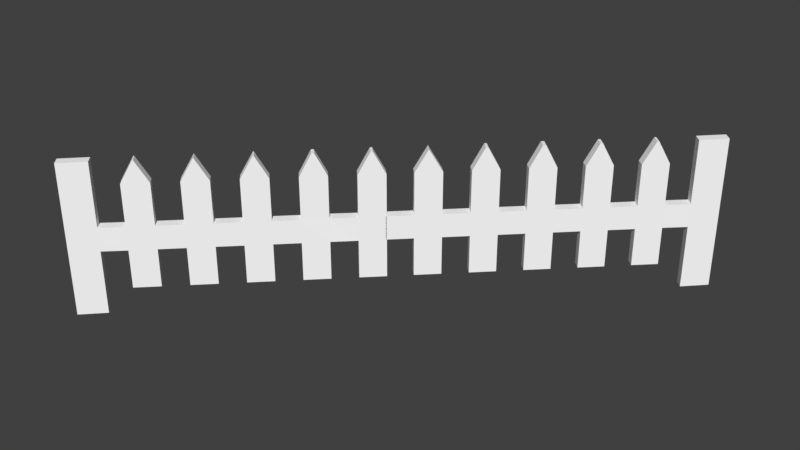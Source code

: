 # Source: cerca.blend  (saved by Blender 4.5.90; exported with 4.5.12 LTS)
import bpy
from mathutils import Matrix  # noqa: F401  (used for matrix-valued properties, if any)

bpy.ops.wm.read_factory_settings(use_empty=True)
scene = bpy.context.scene
scene.name = 'Scene'

# ---- materials (node trees are filled in below, after node groups)
mat_fencemat = bpy.data.materials.new('FenceMat')
mat_fencemat.alpha_threshold = 0.0
mat_fencemat.use_transparent_shadow = False
mat_fencemat.diffuse_color = (1.0, 1.0, 1.0, 1.0)
mat_fencemat.roughness = 0.5

# ---- material node trees

# ---- world
world_world = bpy.data.worlds.new('World'); scene.world = world_world
world_world.color = (0.05088, 0.05088, 0.05088)
world_world.use_sun_shadow = False
world_world.sun_shadow_jitter_overblur = 0.0
world_world.cycles.sampling_method = 'MANUAL'
world_world.light_settings.ao_factor = 0.5048

# ---- meshes
me_cube_008 = bpy.data.meshes.new('Cube.008')
me_cube_008.from_pydata([(-0.1556, 0.998, 0.9772), (-0.07867, 0.998, -0.6853), (-0.1556, -1.002, 0.9772), (-0.07867, -1.002, -0.6853), (1.922, -0.9368, -1.023), (1.922, -0.9368, 0.9772), (1.924, 1.079, -1.023), (1.924, 1.079, 0.9772), (1.415, 0.998, -0.6853), (0.915, 0.998, -0.6853), (0.415, 0.998, -0.6853), (0.4913, 0.998, 0.9772), (0.8413, 0.998, 0.9772), (1.493, 0.998, 0.9772), (0.415, -1.002, -0.6853), (0.915, -1.002, -0.6853), (1.415, -1.002, -0.6853), (1.493, -1.002, 0.9772), (0.8413, -1.002, 0.9772), (0.4913, -1.002, 0.9772), (0.7483, 0.998, -0.6853), (0.5816, 0.998, -0.6853), (0.5053, 0.998, 0.9772), (0.8219, 0.998, 0.9772), (0.5816, -1.002, -0.6853), (0.7483, -1.002, -0.6853), (0.8219, -1.002, 0.9772), (0.5053, -1.002, 0.9772), (0.2483, 0.998, -0.6853), (0.08164, 0.998, -0.6853), (0.1657, -1.002, 0.9772), (0.1643, -1.002, 0.9772), (0.1643, 0.998, 0.9772), (0.1657, 0.998, 0.9772), (0.08164, -1.002, -0.6853), (0.2483, -1.002, -0.6853), (1.248, 0.998, -0.6853), (1.082, 0.998, -0.6853), (1.158, 0.998, 0.9772), (1.172, 0.998, 0.9772), (1.082, -1.002, -0.6853), (1.248, -1.002, -0.6853), (1.172, -1.002, 0.9772), (1.158, -1.002, 0.9772), (1.503, 0.998, 0.9772), (1.741, 0.9329, 0.9772), (1.582, -1.002, -0.6853), (1.739, -1.083, -1.023), (1.741, 0.9329, -1.023), (1.582, 0.998, -0.6853), (1.739, -1.083, 0.9772), (1.503, -1.002, 0.9772), (-0.08503, -1.002, -0.1789), (-0.08503, -1.002, 0.1333), (-0.08503, 0.998, 0.1333), (-0.08503, 0.998, -0.1789), (1.924, 1.079, 0.1333), (1.924, 1.079, -0.1789), (1.922, -0.9368, 0.1333), (1.922, -0.9368, -0.1789), (1.415, -1.002, 0.1333), (1.415, -1.002, -0.1789), (0.915, -1.002, 0.1333), (0.915, -1.002, -0.1789), (0.415, -1.002, 0.1333), (0.415, -1.002, -0.1789), (0.415, 0.998, 0.1333), (0.415, 0.998, -0.1789), (0.915, 0.998, 0.1333), (0.915, 0.998, -0.1789), (1.415, 0.998, 0.1333), (1.415, 0.998, -0.1789), (0.5816, 0.998, 0.1333), (0.5816, 0.998, -0.1789), (0.7483, 0.998, 0.1333), (0.7483, 0.998, -0.1789), (0.7483, -1.002, 0.1333), (0.7483, -1.002, -0.1789), (0.5816, -1.002, 0.1333), (0.5816, -1.002, -0.1789), (0.08164, 0.998, 0.1333), (0.08164, 0.998, -0.1789), (0.2483, 0.998, 0.1333), (0.2483, 0.998, -0.1789), (0.2483, -1.002, 0.1333), (0.2483, -1.002, -0.1789), (0.08164, -1.002, 0.1333), (0.08164, -1.002, -0.1789), (1.082, 0.998, 0.1333), (1.082, 0.998, -0.1789), (1.248, 0.998, 0.1333), (1.248, 0.998, -0.1789), (1.248, -1.002, 0.1333), (1.248, -1.002, -0.1789), (1.082, -1.002, 0.1333), (1.082, -1.002, -0.1789), (1.739, -1.083, 0.1333), (1.739, -1.083, -0.1789), (1.582, -1.002, 0.1333), (1.582, -1.002, -0.1789), (1.582, 0.998, 0.1333), (1.582, 0.998, -0.1789), (1.741, 0.9329, 0.1333), (1.741, 0.9329, -0.1789), (-0.5787, 0.998, -0.6853), (-1.079, 0.998, -0.6853), (-1.579, 0.998, -0.6853), (-1.498, 0.998, 0.9772), (-1.161, 0.998, 0.9772), (-0.5043, 0.998, 0.9772), (-1.579, -1.002, -0.6853), (-1.079, -1.002, -0.6853), (-0.5787, -1.002, -0.6853), (-0.5043, -1.002, 0.9772), (-1.161, -1.002, 0.9772), (-1.498, -1.002, 0.9772), (-1.245, 0.998, -0.6853), (-1.412, 0.998, -0.6853), (-1.493, 0.998, 0.9772), (-1.163, 0.998, 0.9772), (-1.412, -1.002, -0.6853), (-1.245, -1.002, -0.6853), (-1.163, -1.002, 0.9772), (-1.493, -1.002, 0.9772), (-1.736, 1.079, -1.023), (-1.919, 0.9331, -1.023), (-1.738, -0.9371, 0.9772), (-1.921, -1.083, 0.9772), (-1.919, 0.9331, 0.9772), (-1.736, 1.079, 0.9772), (-1.921, -1.083, -1.023), (-1.738, -0.9371, -1.023), (-0.7453, 0.998, -0.6853), (-0.912, 0.998, -0.6853), (-0.8314, 0.998, 0.9772), (-0.8259, 0.998, 0.9772), (-0.912, -1.002, -0.6853), (-0.7453, -1.002, -0.6853), (-0.8259, -1.002, 0.9772), (-0.8314, -1.002, 0.9772), (-0.4871, 1.076, 0.9772), (-0.1684, 0.998, 0.9772), (-0.412, -1.002, -0.6853), (-0.2453, -1.002, -0.6853), (-0.2453, 0.998, -0.6853), (-0.412, 0.998, -0.6853), (-0.1684, -1.002, 0.9772), (-0.4871, -0.924, 0.9772), (1.582, 0.998, 0.6824), (1.582, -1.002, 0.6824), (1.415, 0.998, 0.6824), (1.415, -1.002, 0.6824), (-0.07867, 0.998, 0.1333), (-0.07867, 0.998, -0.1789), (-0.07867, -1.002, 0.1333), (-0.07867, -1.002, -0.1789), (-0.5787, -1.002, 0.1333), (-0.5787, -1.002, -0.1789), (-1.079, -1.002, 0.1333), (-1.079, -1.002, -0.1789), (-1.579, -1.002, 0.1333), (-1.579, -1.002, -0.1789), (-1.579, 0.998, 0.1333), (-1.579, 0.998, -0.1789), (-1.079, 0.998, 0.1333), (-1.079, 0.998, -0.1789), (-0.5787, 0.998, 0.1333), (-0.5787, 0.998, -0.1789), (-1.412, 0.998, 0.1333), (-1.412, 0.998, -0.1789), (-1.245, 0.998, 0.1333), (-1.245, 0.998, -0.1789), (-1.245, -1.002, 0.1333), (-1.245, -1.002, -0.1789), (-1.412, -1.002, 0.1333), (-1.412, -1.002, -0.1789), (-1.919, 0.9331, 0.1333), (-1.919, 0.9331, -0.1789), (-1.736, 1.079, 0.1333), (-1.736, 1.079, -0.1789), (-1.738, -0.9371, 0.1333), (-1.738, -0.9371, -0.1789), (-1.921, -1.083, 0.1333), (-1.921, -1.083, -0.1789), (-0.912, 0.998, 0.1333), (-0.912, 0.998, -0.1789), (-0.7453, 0.998, 0.1333), (-0.7453, 0.998, -0.1789), (-0.7453, -1.002, 0.1333), (-0.7453, -1.002, -0.1789), (-0.912, -1.002, 0.1333), (-0.912, -1.002, -0.1789), (-0.2453, -1.002, 0.1333), (-0.2453, -1.002, -0.1789), (-0.4128, -0.924, 0.1333), (-0.412, -1.002, -0.1789), (-0.4128, 1.076, 0.1333), (-0.412, 0.998, -0.1789), (-0.2453, 0.998, 0.1333), (-0.2453, 0.998, -0.1789), (1.082, 0.998, 0.6856), (1.248, 0.998, 0.6856), (1.248, -1.002, 0.6856), (1.082, -1.002, 0.6856), (0.915, -1.002, 0.6856), (0.915, 0.998, 0.6856), (0.7483, 0.998, 0.6856), (0.7483, -1.002, 0.6856), (0.415, -1.002, 0.6856), (0.415, 0.998, 0.6856), (0.5816, 0.998, 0.6856), (0.5816, -1.002, 0.6856), (0.08164, 0.998, 0.6856), (0.2483, 0.998, 0.6856), (0.2483, -1.002, 0.6856), (0.08164, -1.002, 0.6856), (-0.07867, 0.998, 0.6856), (-0.07867, -1.002, 0.6856), (-0.2453, -1.002, 0.6856), (-0.2453, 0.998, 0.6856), (-0.5787, -1.002, 0.6856), (-0.5787, 0.998, 0.6856), (-0.4128, -0.924, 0.6856), (-0.4128, 1.076, 0.6856), (-0.912, 0.998, 0.6856), (-0.7453, 0.998, 0.6856), (-0.7453, -1.002, 0.6856), (-0.912, -1.002, 0.6856), (-1.079, -1.002, 0.6856), (-1.079, 0.998, 0.6856), (-1.245, 0.998, 0.6856), (-1.245, -1.002, 0.6856), (-1.579, -1.002, 0.6856), (-1.579, 0.998, 0.6856), (-1.412, 0.998, 0.6856), (-1.412, -1.002, 0.6856)], [], [(176, 128, 129, 178), (102, 45, 7, 56), (56, 7, 5, 58), (197, 196, 198, 199), (48, 6, 4, 47), (108, 119, 122, 114), (44, 13, 17, 51), (106, 117, 120, 110), (22, 11, 19, 27), (228, 114, 122, 231), (20, 9, 15, 25), (233, 107, 118, 234), (149, 51, 17, 151), (221, 109, 140, 223), (211, 27, 19, 208), (206, 23, 12, 205), (209, 11, 22, 210), (204, 18, 26, 207), (104, 145, 142, 112), (10, 21, 24, 14), (230, 119, 108, 229), (12, 23, 26, 18), (235, 123, 115, 232), (212, 32, 33, 213), (222, 147, 113, 220), (29, 28, 35, 34), (116, 105, 111, 121), (33, 32, 31, 30), (0, 141, 146, 2), (214, 30, 31, 215), (200, 38, 39, 201), (217, 2, 146, 218), (202, 42, 43, 203), (118, 107, 115, 123), (37, 36, 41, 40), (140, 109, 113, 147), (39, 38, 43, 42), (58, 5, 50, 96), (135, 134, 139, 138), (7, 45, 50, 5), (144, 1, 3, 143), (8, 49, 46, 16), (216, 0, 2, 217), (150, 13, 44, 148), (101, 100, 102, 103), (8, 71, 101, 49), (71, 70, 100, 101), (133, 132, 137, 136), (97, 96, 98, 99), (4, 59, 97, 47), (59, 58, 96, 97), (41, 93, 95, 40), (93, 92, 94, 95), (226, 138, 139, 227), (61, 60, 92, 93), (37, 89, 91, 36), (89, 88, 90, 91), (69, 68, 88, 89), (35, 85, 87, 34), (85, 84, 86, 87), (224, 134, 135, 225), (65, 64, 84, 85), (29, 81, 83, 28), (81, 80, 82, 83), (55, 54, 80, 81), (180, 126, 127, 182), (77, 76, 78, 79), (15, 63, 77, 25), (63, 62, 76, 77), (73, 72, 74, 75), (10, 67, 73, 21), (67, 66, 72, 73), (91, 90, 70, 71), (20, 75, 69, 9), (75, 74, 68, 69), (83, 82, 66, 67), (24, 79, 65, 14), (79, 78, 64, 65), (129, 128, 127, 126), (95, 94, 62, 63), (46, 99, 61, 16), (99, 98, 60, 61), (125, 124, 131, 130), (87, 86, 53, 52), (6, 57, 59, 4), (57, 56, 58, 59), (48, 103, 57, 6), (103, 102, 56, 57), (219, 141, 0, 216), (52, 53, 54, 55), (104, 167, 197, 145), (167, 166, 196, 197), (193, 192, 194, 195), (3, 155, 193, 143), (155, 154, 192, 193), (137, 189, 191, 136), (189, 188, 190, 191), (157, 156, 188, 189), (133, 185, 187, 132), (185, 184, 186, 187), (165, 164, 184, 185), (131, 181, 183, 130), (181, 180, 182, 183), (161, 160, 180, 181), (125, 177, 179, 124), (177, 176, 178, 179), (160, 162, 178, 180), (173, 172, 174, 175), (111, 159, 173, 121), (159, 158, 172, 173), (169, 168, 170, 171), (106, 163, 169, 117), (163, 162, 168, 169), (187, 186, 166, 167), (116, 171, 165, 105), (171, 170, 164, 165), (179, 178, 162, 163), (120, 175, 161, 110), (175, 174, 160, 161), (191, 190, 158, 159), (142, 195, 157, 112), (195, 194, 156, 157), (233, 162, 160, 232), (1, 153, 155, 3), (153, 152, 154, 155), (144, 199, 153, 1), (199, 198, 152, 153), (125, 130, 183, 182, 127, 128, 176, 177), (129, 126, 180, 178), (124, 179, 181, 131), (235, 174, 168, 234), (117, 169, 175, 120), (168, 174, 172, 170), (229, 228, 158, 164), (105, 165, 159, 111), (164, 158, 190, 184), (226, 188, 186, 225), (132, 187, 189, 137), (156, 166, 186, 188), (196, 194, 192, 198), (222, 194, 196, 223), (142, 145, 197, 195), (54, 53, 86, 80), (214, 84, 82, 213), (64, 66, 82, 84), (28, 83, 85, 35), (211, 78, 72, 210), (76, 74, 72, 78), (21, 73, 79, 24), (205, 204, 62, 68), (68, 62, 94, 88), (9, 69, 63, 15), (202, 92, 90, 201), (60, 70, 90, 92), (36, 91, 93, 41), (148, 149, 98, 100), (100, 98, 96, 102), (46, 49, 101, 99), (106, 110, 161, 163), (230, 170, 172, 231), (116, 121, 173, 171), (227, 224, 184, 190), (133, 136, 191, 185), (221, 166, 156, 220), (104, 112, 157, 167), (218, 219, 198, 192), (143, 193, 199, 144), (215, 212, 80, 86), (29, 34, 87, 81), (209, 66, 64, 208), (10, 14, 65, 67), (206, 74, 76, 207), (20, 25, 77, 75), (203, 200, 88, 94), (37, 40, 95, 89), (150, 70, 60, 151), (8, 16, 61, 71), (50, 45, 102, 96), (47, 97, 103, 48), (101, 103, 97, 99), (61, 93, 91, 71), (69, 89, 95, 63), (77, 79, 73, 75), (65, 85, 83, 67), (55, 81, 87, 52), (197, 199, 193, 195), (157, 189, 187, 167), (165, 185, 191, 159), (173, 175, 169, 171), (181, 179, 163, 161), (13, 150, 151, 17), (44, 51, 149, 148), (70, 150, 148, 100), (98, 149, 151, 60), (43, 38, 200, 203), (42, 202, 201, 39), (92, 202, 203, 94), (88, 200, 201, 90), (23, 206, 207, 26), (12, 18, 204, 205), (62, 204, 207, 76), (74, 206, 205, 68), (11, 209, 208, 19), (27, 211, 210, 22), (66, 209, 210, 72), (78, 211, 208, 64), (31, 32, 212, 215), (30, 214, 213, 33), (84, 214, 215, 86), (80, 212, 213, 82), (146, 141, 219, 218), (198, 219, 216, 152), (152, 216, 217, 154), (154, 217, 218, 192), (109, 221, 220, 113), (147, 222, 223, 140), (194, 222, 220, 156), (166, 221, 223, 196), (139, 134, 224, 227), (138, 226, 225, 135), (184, 224, 225, 186), (188, 226, 227, 190), (119, 230, 231, 122), (108, 114, 228, 229), (170, 230, 229, 164), (158, 228, 231, 172), (123, 235, 234, 118), (107, 233, 232, 115), (174, 235, 232, 160), (162, 233, 234, 168)])
_uv = me_cube_008.uv_layers.new(name='UVMap')
_uv.uv.foreach_set('vector', [0.0, 0.0, 1.0, 0.0, 1.0, 1.0, 0.0, 1.0, 0.0, 0.0, 1.0, 0.0, 1.0, 1.0, 0.0, 1.0, 0.0, 0.0, 1.0, 0.0, 1.0, 1.0, 0.0, 1.0, 0.0, 0.0, 1.0, 0.0, 1.0, 1.0, 0.0, 1.0, 0.0, 0.0, 1.0, 0.0, 1.0, 1.0, 0.0, 1.0, 0.0, 0.0, 1.0, 0.0, 1.0, 1.0, 0.0, 1.0, 0.0, 0.0, 1.0, 0.0, 1.0, 1.0, 0.0, 1.0, 0.0, 0.0, 1.0, 0.0, 1.0, 1.0, 0.0, 1.0, 0.0, 0.0, 1.0, 0.0, 1.0, 1.0, 0.0, 1.0, 0.0, 0.0, 1.0, 0.0, 1.0, 1.0, 0.0, 1.0, 0.0, 0.0, 1.0, 0.0, 1.0, 1.0, 0.0, 1.0, 0.0, 0.0, 1.0, 0.0, 1.0, 1.0, 0.0, 1.0, 0.0, 0.0, 1.0, 0.0, 1.0, 1.0, 0.0, 1.0, 0.0, 0.0, 1.0, 0.0, 1.0, 1.0, 0.0, 1.0, 0.0, 0.0, 1.0, 0.0, 1.0, 1.0, 0.0, 1.0, 0.0, 0.0, 1.0, 0.0, 1.0, 1.0, 0.0, 1.0, 0.0, 0.0, 1.0, 0.0, 1.0, 1.0, 0.0, 1.0, 0.0, 0.0, 1.0, 0.0, 1.0, 1.0, 0.0, 1.0, 0.0, 0.0, 1.0, 0.0, 1.0, 1.0, 0.0, 1.0, 0.0, 0.0, 1.0, 0.0, 1.0, 1.0, 0.0, 1.0, 0.0, 0.0, 1.0, 0.0, 1.0, 1.0, 0.0, 1.0, 0.0, 0.0, 1.0, 0.0, 1.0, 1.0, 0.0, 1.0, 0.0, 0.0, 1.0, 0.0, 1.0, 1.0, 0.0, 1.0, 0.0, 0.0, 1.0, 0.0, 1.0, 1.0, 0.0, 1.0, 0.0, 0.0, 1.0, 0.0, 1.0, 1.0, 0.0, 1.0, 0.0, 0.0, 1.0, 0.0, 1.0, 1.0, 0.0, 1.0, 0.0, 0.0, 1.0, 0.0, 1.0, 1.0, 0.0, 1.0, 0.0, 0.0, 1.0, 0.0, 1.0, 1.0, 0.0, 1.0, 0.0, 0.0, 1.0, 0.0, 1.0, 1.0, 0.0, 1.0, 0.0, 0.0, 1.0, 0.0, 1.0, 1.0, 0.0, 1.0, 0.0, 0.0, 1.0, 0.0, 1.0, 1.0, 0.0, 1.0, 0.0, 0.0, 1.0, 0.0, 1.0, 1.0, 0.0, 1.0, 0.0, 0.0, 1.0, 0.0, 1.0, 1.0, 0.0, 1.0, 0.0, 0.0, 1.0, 0.0, 1.0, 1.0, 0.0, 1.0, 0.0, 0.0, 1.0, 0.0, 1.0, 1.0, 0.0, 1.0, 0.0, 0.0, 1.0, 0.0, 1.0, 1.0, 0.0, 1.0, 0.0, 0.0, 1.0, 0.0, 1.0, 1.0, 0.0, 1.0, 0.0, 0.0, 1.0, 0.0, 1.0, 1.0, 0.0, 1.0, 0.0, 0.0, 1.0, 0.0, 1.0, 1.0, 0.0, 1.0, 0.0, 0.0, 1.0, 0.0, 1.0, 1.0, 0.0, 1.0, 0.0, 0.0, 1.0, 0.0, 1.0, 1.0, 0.0, 1.0, 0.0, 0.0, 1.0, 0.0, 1.0, 1.0, 0.0, 1.0, 0.0, 0.0, 1.0, 0.0, 1.0, 1.0, 0.0, 1.0, 0.0, 0.0, 1.0, 0.0, 1.0, 1.0, 0.0, 1.0, 0.0, 0.0, 1.0, 0.0, 1.0, 1.0, 0.0, 1.0, 0.0, 0.0, 1.0, 0.0, 1.0, 1.0, 0.0, 1.0, 0.0, 0.0, 1.0, 0.0, 1.0, 1.0, 0.0, 1.0, 0.0, 0.0, 1.0, 0.0, 1.0, 1.0, 0.0, 1.0, 0.0, 0.0, 1.0, 0.0, 1.0, 1.0, 0.0, 1.0, 0.0, 0.0, 1.0, 0.0, 1.0, 1.0, 0.0, 1.0, 0.0, 0.0, 1.0, 0.0, 1.0, 1.0, 0.0, 1.0, 0.0, 0.0, 1.0, 0.0, 1.0, 1.0, 0.0, 1.0, 0.0, 0.0, 1.0, 0.0, 1.0, 1.0, 0.0, 1.0, 0.0, 0.0, 1.0, 0.0, 1.0, 1.0, 0.0, 1.0, 0.0, 0.0, 1.0, 0.0, 1.0, 1.0, 0.0, 1.0, 0.0, 0.0, 1.0, 0.0, 1.0, 1.0, 0.0, 1.0, 0.0, 0.0, 1.0, 0.0, 1.0, 1.0, 0.0, 1.0, 0.0, 0.0, 1.0, 0.0, 1.0, 1.0, 0.0, 1.0, 0.0, 0.0, 1.0, 0.0, 1.0, 1.0, 0.0, 1.0, 0.0, 0.0, 1.0, 0.0, 1.0, 1.0, 0.0, 1.0, 0.0, 0.0, 1.0, 0.0, 1.0, 1.0, 0.0, 1.0, 0.0, 0.0, 1.0, 0.0, 1.0, 1.0, 0.0, 1.0, 0.0, 0.0, 1.0, 0.0, 1.0, 1.0, 0.0, 1.0, 0.0, 0.0, 1.0, 0.0, 1.0, 1.0, 0.0, 1.0, 0.0, 0.0, 1.0, 0.0, 1.0, 1.0, 0.0, 1.0, 0.0, 0.0, 1.0, 0.0, 1.0, 1.0, 0.0, 1.0, 0.0, 0.0, 1.0, 0.0, 1.0, 1.0, 0.0, 1.0, 0.0, 0.0, 1.0, 0.0, 1.0, 1.0, 0.0, 1.0, 0.0, 0.0, 1.0, 0.0, 1.0, 1.0, 0.0, 1.0, 0.0, 0.0, 1.0, 0.0, 1.0, 1.0, 0.0, 1.0, 0.0, 0.0, 1.0, 0.0, 1.0, 1.0, 0.0, 1.0, 0.0, 0.0, 1.0, 0.0, 1.0, 1.0, 0.0, 1.0, 0.0, 0.0, 1.0, 0.0, 1.0, 1.0, 0.0, 1.0, 0.0, 0.0, 1.0, 0.0, 1.0, 1.0, 0.0, 1.0, 0.0, 0.0, 1.0, 0.0, 1.0, 1.0, 0.0, 1.0, 0.0, 0.0, 1.0, 0.0, 1.0, 1.0, 0.0, 1.0, 0.0, 0.0, 1.0, 0.0, 1.0, 1.0, 0.0, 1.0, 0.0, 0.0, 1.0, 0.0, 1.0, 1.0, 0.0, 1.0, 0.0, 0.0, 1.0, 0.0, 1.0, 1.0, 0.0, 1.0, 0.0, 0.0, 1.0, 0.0, 1.0, 1.0, 0.0, 1.0, 0.0, 0.0, 1.0, 0.0, 1.0, 1.0, 0.0, 1.0, 0.0, 0.0, 1.0, 0.0, 1.0, 1.0, 0.0, 1.0, 0.0, 0.0, 1.0, 0.0, 1.0, 1.0, 0.0, 1.0, 0.0, 0.0, 1.0, 0.0, 1.0, 1.0, 0.0, 1.0, 0.0, 0.0, 1.0, 0.0, 1.0, 1.0, 0.0, 1.0, 0.0, 0.0, 1.0, 0.0, 1.0, 1.0, 0.0, 1.0, 0.0, 0.0, 1.0, 0.0, 1.0, 1.0, 0.0, 1.0, 0.0, 0.0, 1.0, 0.0, 1.0, 1.0, 0.0, 1.0, 0.0, 0.0, 1.0, 0.0, 1.0, 1.0, 0.0, 1.0, 0.0, 0.0, 1.0, 0.0, 1.0, 1.0, 0.0, 1.0, 0.0, 0.0, 1.0, 0.0, 1.0, 1.0, 0.0, 1.0, 0.0, 0.0, 1.0, 0.0, 1.0, 1.0, 0.0, 1.0, 0.0, 0.0, 1.0, 0.0, 1.0, 1.0, 0.0, 1.0, 0.0, 0.0, 1.0, 0.0, 1.0, 1.0, 0.0, 1.0, 0.0, 0.0, 1.0, 0.0, 1.0, 1.0, 0.0, 1.0, 0.0, 0.0, 1.0, 0.0, 1.0, 1.0, 0.0, 1.0, 0.0, 0.0, 1.0, 0.0, 1.0, 1.0, 0.0, 1.0, 0.0, 0.0, 1.0, 0.0, 1.0, 1.0, 0.0, 1.0, 0.0, 0.0, 1.0, 0.0, 1.0, 1.0, 0.0, 1.0, 0.0, 0.0, 1.0, 0.0, 1.0, 1.0, 0.0, 1.0, 0.0, 0.0, 1.0, 0.0, 1.0, 1.0, 0.0, 1.0, 0.0, 0.0, 1.0, 0.0, 1.0, 1.0, 0.0, 1.0, 0.0, 0.0, 1.0, 0.0, 1.0, 1.0, 0.0, 1.0, 0.0, 0.0, 1.0, 0.0, 1.0, 1.0, 0.0, 1.0, 0.0, 0.0, 1.0, 0.0, 1.0, 1.0, 0.0, 1.0, 0.0, 0.0, 1.0, 0.0, 1.0, 1.0, 0.0, 1.0, 0.0, 0.0, 1.0, 0.0, 1.0, 1.0, 0.0, 1.0, 0.0, 0.0, 1.0, 0.0, 1.0, 1.0, 0.0, 1.0, 0.0, 0.0, 1.0, 0.0, 1.0, 1.0, 0.0, 1.0, 0.0, 0.0, 1.0, 0.0, 1.0, 1.0, 0.0, 1.0, 0.0, 0.0, 1.0, 0.0, 1.0, 1.0, 0.0, 1.0, 0.0, 0.0, 1.0, 0.0, 1.0, 1.0, 0.0, 1.0, 0.0, 0.0, 1.0, 0.0, 1.0, 1.0, 0.0, 1.0, 0.0, 0.0, 1.0, 0.0, 1.0, 1.0, 0.0, 1.0, 0.0, 0.0, 1.0, 0.0, 1.0, 1.0, 0.0, 1.0, 0.0, 0.0, 1.0, 0.0, 1.0, 1.0, 0.0, 1.0, 0.0, 0.0, 1.0, 0.0, 1.0, 1.0, 0.0, 1.0, 0.0, 0.0, 1.0, 0.0, 1.0, 1.0, 0.0, 1.0, 0.0, 0.0, 1.0, 0.0, 1.0, 1.0, 0.0, 1.0, 0.0, 0.0, 1.0, 0.0, 1.0, 1.0, 0.0, 1.0, 0.0, 0.0, 1.0, 0.0, 1.0, 1.0, 0.0, 1.0, 0.0, 0.0, 1.0, 0.0, 1.0, 1.0, 0.0, 1.0, 0.0, 0.0, 1.0, 0.0, 1.0, 1.0, 0.0, 1.0, 0.0, 0.0, 1.0, 0.0, 1.0, 1.0, 0.0, 1.0, 0.0, 0.0, 1.0, 0.0, 1.0, 1.0, 0.0, 1.0, 0.0, 0.0, 1.0, 0.0, 1.0, 1.0, 0.0, 1.0, 0.0, 0.0, 1.0, 0.0, 1.0, 1.0, 0.0, 1.0, 0.5, 1.0, 0.8536, 0.8536, 1.0, 0.5, 0.8536, 0.1464, 0.5, 0.0, 0.1464, 0.1464, 0.0, 0.5, 0.1464, 0.8536, 0.0, 0.0, 1.0, 0.0, 1.0, 1.0, 0.0, 1.0, 0.0, 0.0, 1.0, 0.0, 1.0, 1.0, 0.0, 1.0, 0.0, 0.0, 1.0, 0.0, 1.0, 1.0, 0.0, 1.0, 0.0, 0.0, 1.0, 0.0, 1.0, 1.0, 0.0, 1.0, 0.0, 0.0, 1.0, 0.0, 1.0, 1.0, 0.0, 1.0, 0.0, 0.0, 1.0, 0.0, 1.0, 1.0, 0.0, 1.0, 0.0, 0.0, 1.0, 0.0, 1.0, 1.0, 0.0, 1.0, 0.0, 0.0, 1.0, 0.0, 1.0, 1.0, 0.0, 1.0, 0.0, 0.0, 1.0, 0.0, 1.0, 1.0, 0.0, 1.0, 0.0, 0.0, 1.0, 0.0, 1.0, 1.0, 0.0, 1.0, 0.0, 0.0, 1.0, 0.0, 1.0, 1.0, 0.0, 1.0, 0.0, 0.0, 1.0, 0.0, 1.0, 1.0, 0.0, 1.0, 0.0, 0.0, 1.0, 0.0, 1.0, 1.0, 0.0, 1.0, 0.0, 0.0, 1.0, 0.0, 1.0, 1.0, 0.0, 1.0, 0.0, 0.0, 1.0, 0.0, 1.0, 1.0, 0.0, 1.0, 0.0, 0.0, 1.0, 0.0, 1.0, 1.0, 0.0, 1.0, 0.0, 0.0, 1.0, 0.0, 1.0, 1.0, 0.0, 1.0, 0.0, 0.0, 1.0, 0.0, 1.0, 1.0, 0.0, 1.0, 0.0, 0.0, 1.0, 0.0, 1.0, 1.0, 0.0, 1.0, 0.0, 0.0, 1.0, 0.0, 1.0, 1.0, 0.0, 1.0, 0.0, 0.0, 1.0, 0.0, 1.0, 1.0, 0.0, 1.0, 0.0, 0.0, 1.0, 0.0, 1.0, 1.0, 0.0, 1.0, 0.0, 0.0, 1.0, 0.0, 1.0, 1.0, 0.0, 1.0, 0.0, 0.0, 1.0, 0.0, 1.0, 1.0, 0.0, 1.0, 0.0, 0.0, 1.0, 0.0, 1.0, 1.0, 0.0, 1.0, 0.0, 0.0, 1.0, 0.0, 1.0, 1.0, 0.0, 1.0, 0.0, 0.0, 1.0, 0.0, 1.0, 1.0, 0.0, 1.0, 0.0, 0.0, 1.0, 0.0, 1.0, 1.0, 0.0, 1.0, 0.0, 0.0, 1.0, 0.0, 1.0, 1.0, 0.0, 1.0, 0.0, 0.0, 1.0, 0.0, 1.0, 1.0, 0.0, 1.0, 0.0, 0.0, 1.0, 0.0, 1.0, 1.0, 0.0, 1.0, 0.0, 0.0, 1.0, 0.0, 1.0, 1.0, 0.0, 1.0, 0.0, 0.0, 1.0, 0.0, 1.0, 1.0, 0.0, 1.0, 0.0, 0.0, 1.0, 0.0, 1.0, 1.0, 0.0, 1.0, 0.0, 0.0, 1.0, 0.0, 1.0, 1.0, 0.0, 1.0, 0.0, 0.0, 1.0, 0.0, 1.0, 1.0, 0.0, 1.0, 0.0, 0.0, 1.0, 0.0, 1.0, 1.0, 0.0, 1.0, 0.0, 0.0, 1.0, 0.0, 1.0, 1.0, 0.0, 1.0, 0.0, 0.0, 1.0, 0.0, 1.0, 1.0, 0.0, 1.0, 0.0, 0.0, 1.0, 0.0, 1.0, 1.0, 0.0, 1.0, 0.0, 0.0, 1.0, 0.0, 1.0, 1.0, 0.0, 1.0, 0.0, 0.0, 1.0, 0.0, 1.0, 1.0, 0.0, 1.0, 0.0, 0.0, 1.0, 0.0, 1.0, 1.0, 0.0, 1.0, 0.0, 0.0, 1.0, 0.0, 1.0, 1.0, 0.0, 1.0, 0.0, 0.0, 1.0, 0.0, 1.0, 1.0, 0.0, 1.0, 0.0, 0.0, 1.0, 0.0, 1.0, 1.0, 0.0, 1.0, 0.0, 0.0, 1.0, 0.0, 1.0, 1.0, 0.0, 1.0, 0.0, 0.0, 1.0, 0.0, 1.0, 1.0, 0.0, 1.0, 0.0, 0.0, 1.0, 0.0, 1.0, 1.0, 0.0, 1.0, 0.0, 0.0, 1.0, 0.0, 1.0, 1.0, 0.0, 1.0, 0.0, 0.0, 1.0, 0.0, 1.0, 1.0, 0.0, 1.0, 0.0, 0.0, 1.0, 0.0, 1.0, 1.0, 0.0, 1.0, 0.0, 0.0, 1.0, 0.0, 1.0, 1.0, 0.0, 1.0, 0.0, 0.0, 1.0, 0.0, 1.0, 1.0, 0.0, 1.0, 0.0, 0.0, 1.0, 0.0, 1.0, 1.0, 0.0, 1.0, 0.0, 0.0, 1.0, 0.0, 1.0, 1.0, 0.0, 1.0, 0.0, 0.0, 1.0, 0.0, 1.0, 1.0, 0.0, 1.0, 0.0, 0.0, 1.0, 0.0, 1.0, 1.0, 0.0, 1.0, 0.0, 0.0, 1.0, 0.0, 1.0, 1.0, 0.0, 1.0, 0.0, 0.0, 1.0, 0.0, 1.0, 1.0, 0.0, 1.0, 0.0, 0.0, 1.0, 0.0, 1.0, 1.0, 0.0, 1.0, 0.0, 0.0, 1.0, 0.0, 1.0, 1.0, 0.0, 1.0, 0.0, 0.0, 1.0, 0.0, 1.0, 1.0, 0.0, 1.0, 0.0, 0.0, 1.0, 0.0, 1.0, 1.0, 0.0, 1.0, 0.0, 0.0, 1.0, 0.0, 1.0, 1.0, 0.0, 1.0, 0.0, 0.0, 1.0, 0.0, 1.0, 1.0, 0.0, 1.0, 0.0, 0.0, 1.0, 0.0, 1.0, 1.0, 0.0, 1.0, 0.0, 0.0, 1.0, 0.0, 1.0, 1.0, 0.0, 1.0, 0.0, 0.0, 1.0, 0.0, 1.0, 1.0, 0.0, 1.0, 0.0, 0.0, 1.0, 0.0, 1.0, 1.0, 0.0, 1.0, 0.0, 0.0, 1.0, 0.0, 1.0, 1.0, 0.0, 1.0, 0.0, 0.0, 1.0, 0.0, 1.0, 1.0, 0.0, 1.0, 0.0, 0.0, 1.0, 0.0, 1.0, 1.0, 0.0, 1.0, 0.0, 0.0, 1.0, 0.0, 1.0, 1.0, 0.0, 1.0, 0.0, 0.0, 1.0, 0.0, 1.0, 1.0, 0.0, 1.0, 0.0, 0.0, 1.0, 0.0, 1.0, 1.0, 0.0, 1.0, 0.0, 0.0, 1.0, 0.0, 1.0, 1.0, 0.0, 1.0, 0.0, 0.0, 1.0, 0.0, 1.0, 1.0, 0.0, 1.0, 0.0, 0.0, 1.0, 0.0, 1.0, 1.0, 0.0, 1.0, 0.0, 0.0, 1.0, 0.0, 1.0, 1.0, 0.0, 1.0, 0.0, 0.0, 1.0, 0.0, 1.0, 1.0, 0.0, 1.0, 0.0, 0.0, 1.0, 0.0, 1.0, 1.0, 0.0, 1.0, 0.0, 0.0, 1.0, 0.0, 1.0, 1.0, 0.0, 1.0, 0.0, 0.0, 1.0, 0.0, 1.0, 1.0, 0.0, 1.0, 0.0, 0.0, 1.0, 0.0, 1.0, 1.0, 0.0, 1.0, 0.0, 0.0, 1.0, 0.0, 1.0, 1.0, 0.0, 1.0, 0.0, 0.0, 1.0, 0.0, 1.0, 1.0, 0.0, 1.0, 0.0, 0.0, 1.0, 0.0, 1.0, 1.0, 0.0, 1.0, 0.0, 0.0, 1.0, 0.0, 1.0, 1.0, 0.0, 1.0, 0.0, 0.0, 1.0, 0.0, 1.0, 1.0, 0.0, 1.0, 0.0, 0.0, 1.0, 0.0, 1.0, 1.0, 0.0, 1.0, 0.0, 0.0, 1.0, 0.0, 1.0, 1.0, 0.0, 1.0, 0.0, 0.0, 1.0, 0.0, 1.0, 1.0, 0.0, 1.0, 0.0, 0.0, 1.0, 0.0, 1.0, 1.0, 0.0, 1.0, 0.0, 0.0, 1.0, 0.0, 1.0, 1.0, 0.0, 1.0, 0.0, 0.0, 1.0, 0.0, 1.0, 1.0, 0.0, 1.0, 0.0, 0.0, 1.0, 0.0, 1.0, 1.0, 0.0, 1.0, 0.0, 0.0, 1.0, 0.0, 1.0, 1.0, 0.0, 1.0, 0.0, 0.0, 1.0, 0.0, 1.0, 1.0, 0.0, 1.0, 0.0, 0.0, 1.0, 0.0, 1.0, 1.0, 0.0, 1.0, 0.0, 0.0, 1.0, 0.0, 1.0, 1.0, 0.0, 1.0, 0.0, 0.0, 1.0, 0.0, 1.0, 1.0, 0.0, 1.0])
me_cube_008.materials.append(mat_fencemat)
me_cube_008.use_remesh_preserve_volume = False
me_cube_008.use_remesh_preserve_attributes = False
me_cube_008.use_mirror_vertex_groups = False
me_cube_008.update()

# ---- objects
ob_fence = bpy.data.objects.new('Fence', me_cube_008)

# ---- transforms, parenting, visibility, modifiers, constraints
ob_fence.location = (-1.838, -0.7172, 0.9134)
ob_fence.rotation_euler = (0.0, -0.0, 0.7854)
ob_fence.scale = (1.81, 0.05729, 0.8867)
ob_fence.lineart.crease_threshold = 0.0

# ---- collection membership
scene.collection.objects.link(ob_fence)

# ---- scene / render settings (as saved in the file)
scene.frame_start = 1; scene.frame_end = 250; scene.frame_set(1)
scene.render.engine = 'BLENDER_EEVEE_NEXT'
scene.render.resolution_percentage = 50
scene.render.dither_intensity = 0.0
scene.cycles.use_denoising = False
scene.cycles.samples = 128
scene.cycles.sampling_pattern = 'TABULATED_SOBOL'
scene.cycles.use_adaptive_sampling = False
scene.cycles.use_light_tree = False
scene.cycles.blur_glossy = 0.0
scene.cycles.sample_clamp_indirect = 0.0
scene.view_settings.view_transform = 'Standard'
bpy.context.view_layer.update()

# ---- added for rendering (the .blend has no active camera and no usable light): camera, sun
cam_auto = bpy.data.cameras.new('AutoCamera')
cam_auto.lens = 50.0
cam_auto.sensor_width = 36.0
cam_auto.clip_end = 1000.0
ob_auto_camera = bpy.data.objects.new('AutoCamera', cam_auto)
scene.collection.objects.link(ob_auto_camera)
ob_auto_camera.location = (4.91844, -8.82038, 6.29653)
ob_auto_camera.rotation_euler = (1.09748, -7.21219e-08, 0.694738)
scene.camera = ob_auto_camera
light_auto_sun = bpy.data.lights.new('AutoSun', 'SUN')
light_auto_sun.energy = 3.0
light_auto_sun.angle = 0.0523599
ob_auto_sun = bpy.data.objects.new('AutoSun', light_auto_sun)
scene.collection.objects.link(ob_auto_sun)
ob_auto_sun.rotation_euler = (0.872665, 0.174533, 0.523599)
bpy.context.view_layer.update()
